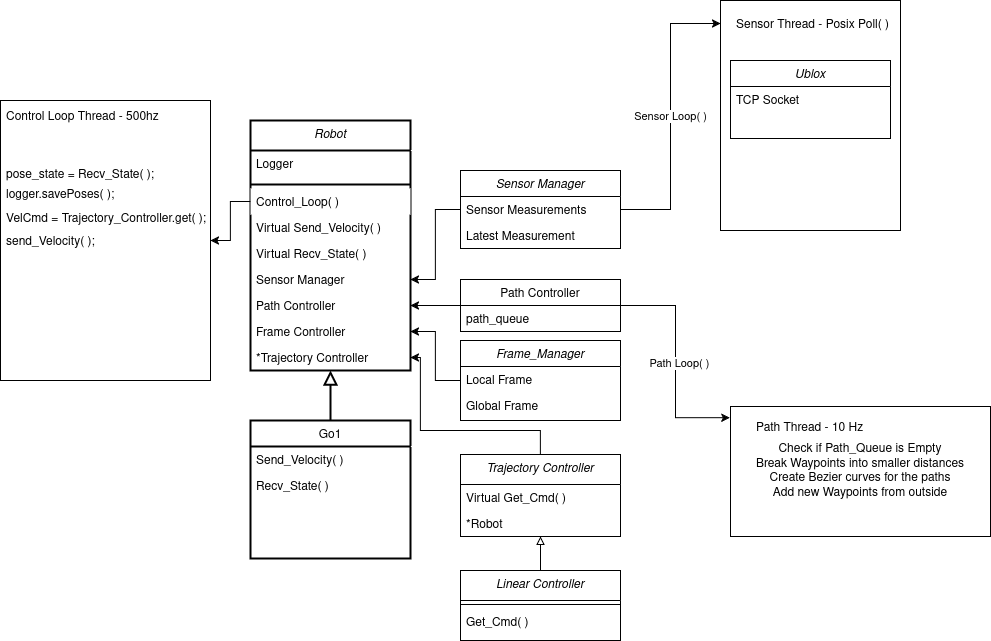

The diagram above was exported from draw.io. Its source (the exported page's mxGraphModel, read from the mxfile embedded in the PNG):
<mxGraphModel dx="1268" dy="814" grid="1" gridSize="10" guides="1" tooltips="1" connect="1" arrows="1" fold="1" page="1" pageScale="1" pageWidth="1169" pageHeight="827" background="light-dark(#FFFFFF,#121212)" math="0" shadow="0">
  <root>
    <mxCell id="WIyWlLk6GJQsqaUBKTNV-0" />
    <mxCell id="WIyWlLk6GJQsqaUBKTNV-1" parent="WIyWlLk6GJQsqaUBKTNV-0" />
    <mxCell id="lwEWgRQOUTGoZcvh8p_j-24" value="" style="rounded=0;whiteSpace=wrap;html=1;" vertex="1" parent="WIyWlLk6GJQsqaUBKTNV-1">
      <mxGeometry x="140" y="180" width="210" height="280" as="geometry" />
    </mxCell>
    <mxCell id="lwEWgRQOUTGoZcvh8p_j-15" value="&lt;div&gt;Check if Path_Queue is Empty&lt;/div&gt;&lt;div&gt;Break Waypoints into smaller distances&lt;/div&gt;&lt;div&gt;Create Bezier curves for the paths&lt;/div&gt;&lt;div&gt;Add new Waypoints from outside&lt;/div&gt;" style="rounded=0;whiteSpace=wrap;html=1;" vertex="1" parent="WIyWlLk6GJQsqaUBKTNV-1">
      <mxGeometry x="870" y="486" width="260" height="130" as="geometry" />
    </mxCell>
    <mxCell id="lwEWgRQOUTGoZcvh8p_j-8" value="" style="rounded=0;whiteSpace=wrap;html=1;" vertex="1" parent="WIyWlLk6GJQsqaUBKTNV-1">
      <mxGeometry x="860" y="80" width="180" height="230" as="geometry" />
    </mxCell>
    <mxCell id="zkfFHV4jXpPFQw0GAbJ--0" value="Robot" style="swimlane;fontStyle=2;align=center;verticalAlign=top;childLayout=stackLayout;horizontal=1;startSize=30;horizontalStack=0;resizeParent=1;resizeLast=0;collapsible=1;marginBottom=0;rounded=0;shadow=0;strokeWidth=2;" parent="WIyWlLk6GJQsqaUBKTNV-1" vertex="1">
      <mxGeometry x="390" y="200" width="160" height="250" as="geometry">
        <mxRectangle x="230" y="140" width="160" height="26" as="alternateBounds" />
      </mxGeometry>
    </mxCell>
    <mxCell id="lwEWgRQOUTGoZcvh8p_j-22" value="Logger" style="text;align=left;verticalAlign=top;spacingLeft=4;spacingRight=4;overflow=hidden;rotatable=0;points=[[0,0.5],[1,0.5]];portConstraint=eastwest;rounded=0;shadow=0;html=0;strokeWidth=2;" vertex="1" parent="zkfFHV4jXpPFQw0GAbJ--0">
      <mxGeometry y="30" width="160" height="30" as="geometry" />
    </mxCell>
    <mxCell id="zkfFHV4jXpPFQw0GAbJ--4" value="" style="line;html=1;strokeWidth=2;align=left;verticalAlign=middle;spacingTop=-1;spacingLeft=3;spacingRight=3;rotatable=0;labelPosition=right;points=[];portConstraint=eastwest;" parent="zkfFHV4jXpPFQw0GAbJ--0" vertex="1">
      <mxGeometry y="60" width="160" height="8" as="geometry" />
    </mxCell>
    <mxCell id="zkfFHV4jXpPFQw0GAbJ--5" value="Control_Loop( )" style="text;align=left;verticalAlign=top;spacingLeft=4;spacingRight=4;overflow=hidden;rotatable=0;points=[[0,0.5],[1,0.5]];portConstraint=eastwest;strokeWidth=2;fillColor=default;" parent="zkfFHV4jXpPFQw0GAbJ--0" vertex="1">
      <mxGeometry y="68" width="160" height="26" as="geometry" />
    </mxCell>
    <mxCell id="lwEWgRQOUTGoZcvh8p_j-11" value="Virtual Send_Velocity( )" style="text;align=left;verticalAlign=top;spacingLeft=4;spacingRight=4;overflow=hidden;rotatable=0;points=[[0,0.5],[1,0.5]];portConstraint=eastwest;strokeWidth=2;" vertex="1" parent="zkfFHV4jXpPFQw0GAbJ--0">
      <mxGeometry y="94" width="160" height="26" as="geometry" />
    </mxCell>
    <mxCell id="lwEWgRQOUTGoZcvh8p_j-12" value="Virtual Recv_State( )" style="text;align=left;verticalAlign=top;spacingLeft=4;spacingRight=4;overflow=hidden;rotatable=0;points=[[0,0.5],[1,0.5]];portConstraint=eastwest;strokeWidth=2;" vertex="1" parent="zkfFHV4jXpPFQw0GAbJ--0">
      <mxGeometry y="120" width="160" height="26" as="geometry" />
    </mxCell>
    <mxCell id="lwEWgRQOUTGoZcvh8p_j-39" value="Sensor Manager" style="text;align=left;verticalAlign=top;spacingLeft=4;spacingRight=4;overflow=hidden;rotatable=0;points=[[0,0.5],[1,0.5]];portConstraint=eastwest;strokeWidth=2;" vertex="1" parent="zkfFHV4jXpPFQw0GAbJ--0">
      <mxGeometry y="146" width="160" height="26" as="geometry" />
    </mxCell>
    <mxCell id="lwEWgRQOUTGoZcvh8p_j-38" value="Path Controller" style="text;align=left;verticalAlign=top;spacingLeft=4;spacingRight=4;overflow=hidden;rotatable=0;points=[[0,0.5],[1,0.5]];portConstraint=eastwest;strokeWidth=2;" vertex="1" parent="zkfFHV4jXpPFQw0GAbJ--0">
      <mxGeometry y="172" width="160" height="26" as="geometry" />
    </mxCell>
    <mxCell id="lwEWgRQOUTGoZcvh8p_j-40" value="Frame Controller" style="text;align=left;verticalAlign=top;spacingLeft=4;spacingRight=4;overflow=hidden;rotatable=0;points=[[0,0.5],[1,0.5]];portConstraint=eastwest;strokeWidth=2;" vertex="1" parent="zkfFHV4jXpPFQw0GAbJ--0">
      <mxGeometry y="198" width="160" height="26" as="geometry" />
    </mxCell>
    <mxCell id="lwEWgRQOUTGoZcvh8p_j-41" value="*Trajectory Controller" style="text;align=left;verticalAlign=top;spacingLeft=4;spacingRight=4;overflow=hidden;rotatable=0;points=[[0,0.5],[1,0.5]];portConstraint=eastwest;strokeWidth=2;" vertex="1" parent="zkfFHV4jXpPFQw0GAbJ--0">
      <mxGeometry y="224" width="160" height="26" as="geometry" />
    </mxCell>
    <mxCell id="zkfFHV4jXpPFQw0GAbJ--6" value="Go1" style="swimlane;fontStyle=0;align=center;verticalAlign=top;childLayout=stackLayout;horizontal=1;startSize=26;horizontalStack=0;resizeParent=1;resizeLast=0;collapsible=1;marginBottom=0;rounded=0;shadow=0;strokeWidth=2;" parent="WIyWlLk6GJQsqaUBKTNV-1" vertex="1">
      <mxGeometry x="390" y="500" width="160" height="138" as="geometry">
        <mxRectangle x="130" y="380" width="160" height="26" as="alternateBounds" />
      </mxGeometry>
    </mxCell>
    <mxCell id="lwEWgRQOUTGoZcvh8p_j-13" value="Send_Velocity( )" style="text;align=left;verticalAlign=top;spacingLeft=4;spacingRight=4;overflow=hidden;rotatable=0;points=[[0,0.5],[1,0.5]];portConstraint=eastwest;strokeWidth=2;" vertex="1" parent="zkfFHV4jXpPFQw0GAbJ--6">
      <mxGeometry y="26" width="160" height="26" as="geometry" />
    </mxCell>
    <mxCell id="lwEWgRQOUTGoZcvh8p_j-14" value="Recv_State( )" style="text;align=left;verticalAlign=top;spacingLeft=4;spacingRight=4;overflow=hidden;rotatable=0;points=[[0,0.5],[1,0.5]];portConstraint=eastwest;strokeWidth=2;" vertex="1" parent="zkfFHV4jXpPFQw0GAbJ--6">
      <mxGeometry y="52" width="160" height="26" as="geometry" />
    </mxCell>
    <mxCell id="zkfFHV4jXpPFQw0GAbJ--12" value="" style="endArrow=block;endSize=10;endFill=0;shadow=0;strokeWidth=2;rounded=0;curved=0;edgeStyle=elbowEdgeStyle;elbow=vertical;" parent="WIyWlLk6GJQsqaUBKTNV-1" source="zkfFHV4jXpPFQw0GAbJ--6" target="zkfFHV4jXpPFQw0GAbJ--0" edge="1">
      <mxGeometry width="160" relative="1" as="geometry">
        <mxPoint x="370" y="283" as="sourcePoint" />
        <mxPoint x="370" y="283" as="targetPoint" />
      </mxGeometry>
    </mxCell>
    <mxCell id="lwEWgRQOUTGoZcvh8p_j-45" style="edgeStyle=orthogonalEdgeStyle;rounded=0;orthogonalLoop=1;jettySize=auto;html=1;" edge="1" parent="WIyWlLk6GJQsqaUBKTNV-1" source="zkfFHV4jXpPFQw0GAbJ--17" target="lwEWgRQOUTGoZcvh8p_j-38">
      <mxGeometry relative="1" as="geometry" />
    </mxCell>
    <mxCell id="zkfFHV4jXpPFQw0GAbJ--17" value="Path Controller&#10;" style="swimlane;fontStyle=0;align=center;verticalAlign=top;childLayout=stackLayout;horizontal=1;startSize=26;horizontalStack=0;resizeParent=1;resizeLast=0;collapsible=1;marginBottom=0;rounded=0;shadow=0;strokeWidth=1;" parent="WIyWlLk6GJQsqaUBKTNV-1" vertex="1">
      <mxGeometry x="600" y="359" width="160" height="52" as="geometry">
        <mxRectangle x="550" y="140" width="160" height="26" as="alternateBounds" />
      </mxGeometry>
    </mxCell>
    <mxCell id="lwEWgRQOUTGoZcvh8p_j-53" value="path_queue" style="text;align=left;verticalAlign=top;spacingLeft=4;spacingRight=4;overflow=hidden;rotatable=0;points=[[0,0.5],[1,0.5]];portConstraint=eastwest;" vertex="1" parent="zkfFHV4jXpPFQw0GAbJ--17">
      <mxGeometry y="26" width="160" height="26" as="geometry" />
    </mxCell>
    <mxCell id="lwEWgRQOUTGoZcvh8p_j-0" value="Sensor Manager" style="swimlane;fontStyle=2;align=center;verticalAlign=top;childLayout=stackLayout;horizontal=1;startSize=26;horizontalStack=0;resizeParent=1;resizeLast=0;collapsible=1;marginBottom=0;rounded=0;shadow=0;strokeWidth=1;fillColor=none;" vertex="1" parent="WIyWlLk6GJQsqaUBKTNV-1">
      <mxGeometry x="600" y="250" width="160" height="78" as="geometry">
        <mxRectangle x="230" y="140" width="160" height="26" as="alternateBounds" />
      </mxGeometry>
    </mxCell>
    <mxCell id="lwEWgRQOUTGoZcvh8p_j-54" value="Sensor Measurements" style="text;align=left;verticalAlign=top;spacingLeft=4;spacingRight=4;overflow=hidden;rotatable=0;points=[[0,0.5],[1,0.5]];portConstraint=eastwest;" vertex="1" parent="lwEWgRQOUTGoZcvh8p_j-0">
      <mxGeometry y="26" width="160" height="26" as="geometry" />
    </mxCell>
    <mxCell id="lwEWgRQOUTGoZcvh8p_j-55" value="Latest Measurement" style="text;align=left;verticalAlign=top;spacingLeft=4;spacingRight=4;overflow=hidden;rotatable=0;points=[[0,0.5],[1,0.5]];portConstraint=eastwest;" vertex="1" parent="lwEWgRQOUTGoZcvh8p_j-0">
      <mxGeometry y="52" width="160" height="26" as="geometry" />
    </mxCell>
    <mxCell id="lwEWgRQOUTGoZcvh8p_j-6" value="Ublox" style="swimlane;fontStyle=2;align=center;verticalAlign=top;childLayout=stackLayout;horizontal=1;startSize=26;horizontalStack=0;resizeParent=1;resizeLast=0;collapsible=1;marginBottom=0;rounded=0;shadow=0;strokeWidth=1;" vertex="1" parent="WIyWlLk6GJQsqaUBKTNV-1">
      <mxGeometry x="870" y="140" width="160" height="78" as="geometry">
        <mxRectangle x="230" y="140" width="160" height="26" as="alternateBounds" />
      </mxGeometry>
    </mxCell>
    <mxCell id="lwEWgRQOUTGoZcvh8p_j-7" value="TCP Socket" style="text;align=left;verticalAlign=top;spacingLeft=4;spacingRight=4;overflow=hidden;rotatable=0;points=[[0,0.5],[1,0.5]];portConstraint=eastwest;rounded=0;shadow=0;html=0;" vertex="1" parent="lwEWgRQOUTGoZcvh8p_j-6">
      <mxGeometry y="26" width="160" height="26" as="geometry" />
    </mxCell>
    <mxCell id="lwEWgRQOUTGoZcvh8p_j-10" value="Sensor Thread - Posix Poll( )" style="text;align=left;verticalAlign=top;spacingLeft=4;spacingRight=4;overflow=hidden;rotatable=0;points=[[0,0.5],[1,0.5]];portConstraint=eastwest;rounded=0;shadow=0;html=0;" vertex="1" parent="WIyWlLk6GJQsqaUBKTNV-1">
      <mxGeometry x="870" y="90" width="170" height="26" as="geometry" />
    </mxCell>
    <mxCell id="lwEWgRQOUTGoZcvh8p_j-16" value="Path Thread - 10 Hz" style="text;align=left;verticalAlign=top;spacingLeft=4;spacingRight=4;overflow=hidden;rotatable=0;points=[[0,0.5],[1,0.5]];portConstraint=eastwest;rounded=0;shadow=0;html=0;" vertex="1" parent="WIyWlLk6GJQsqaUBKTNV-1">
      <mxGeometry x="890" y="493" width="160" height="26" as="geometry" />
    </mxCell>
    <mxCell id="lwEWgRQOUTGoZcvh8p_j-59" style="edgeStyle=orthogonalEdgeStyle;rounded=0;orthogonalLoop=1;jettySize=auto;html=1;entryX=1;entryY=0.5;entryDx=0;entryDy=0;" edge="1" parent="WIyWlLk6GJQsqaUBKTNV-1" source="lwEWgRQOUTGoZcvh8p_j-17" target="lwEWgRQOUTGoZcvh8p_j-40">
      <mxGeometry relative="1" as="geometry" />
    </mxCell>
    <mxCell id="lwEWgRQOUTGoZcvh8p_j-17" value="Frame_Manager" style="swimlane;fontStyle=2;align=center;verticalAlign=top;childLayout=stackLayout;horizontal=1;startSize=26;horizontalStack=0;resizeParent=1;resizeLast=0;collapsible=1;marginBottom=0;rounded=0;shadow=0;strokeWidth=1;" vertex="1" parent="WIyWlLk6GJQsqaUBKTNV-1">
      <mxGeometry x="600" y="420" width="160" height="80" as="geometry">
        <mxRectangle x="230" y="140" width="160" height="26" as="alternateBounds" />
      </mxGeometry>
    </mxCell>
    <mxCell id="lwEWgRQOUTGoZcvh8p_j-57" value="Local Frame" style="text;align=left;verticalAlign=top;spacingLeft=4;spacingRight=4;overflow=hidden;rotatable=0;points=[[0,0.5],[1,0.5]];portConstraint=eastwest;" vertex="1" parent="lwEWgRQOUTGoZcvh8p_j-17">
      <mxGeometry y="26" width="160" height="26" as="geometry" />
    </mxCell>
    <mxCell id="lwEWgRQOUTGoZcvh8p_j-58" value="Global Frame" style="text;align=left;verticalAlign=top;spacingLeft=4;spacingRight=4;overflow=hidden;rotatable=0;points=[[0,0.5],[1,0.5]];portConstraint=eastwest;" vertex="1" parent="lwEWgRQOUTGoZcvh8p_j-17">
      <mxGeometry y="52" width="160" height="26" as="geometry" />
    </mxCell>
    <mxCell id="lwEWgRQOUTGoZcvh8p_j-25" value="Control Loop Thread - 500hz" style="text;align=left;verticalAlign=top;spacingLeft=4;spacingRight=4;overflow=hidden;rotatable=0;points=[[0,0.5],[1,0.5]];portConstraint=eastwest;rounded=0;shadow=0;html=0;" vertex="1" parent="WIyWlLk6GJQsqaUBKTNV-1">
      <mxGeometry x="140" y="182" width="180" height="28" as="geometry" />
    </mxCell>
    <mxCell id="lwEWgRQOUTGoZcvh8p_j-64" style="edgeStyle=orthogonalEdgeStyle;rounded=0;orthogonalLoop=1;jettySize=auto;html=1;entryX=1;entryY=0.5;entryDx=0;entryDy=0;" edge="1" parent="WIyWlLk6GJQsqaUBKTNV-1" source="lwEWgRQOUTGoZcvh8p_j-26" target="lwEWgRQOUTGoZcvh8p_j-41">
      <mxGeometry relative="1" as="geometry">
        <Array as="points">
          <mxPoint x="680" y="510" />
          <mxPoint x="560" y="510" />
          <mxPoint x="560" y="437" />
        </Array>
      </mxGeometry>
    </mxCell>
    <mxCell id="lwEWgRQOUTGoZcvh8p_j-26" value="Trajectory Controller" style="swimlane;fontStyle=2;align=center;verticalAlign=top;childLayout=stackLayout;horizontal=1;startSize=30;horizontalStack=0;resizeParent=1;resizeLast=0;collapsible=1;marginBottom=0;rounded=0;shadow=0;strokeWidth=1;" vertex="1" parent="WIyWlLk6GJQsqaUBKTNV-1">
      <mxGeometry x="600" y="534" width="160" height="82" as="geometry">
        <mxRectangle x="230" y="140" width="160" height="26" as="alternateBounds" />
      </mxGeometry>
    </mxCell>
    <mxCell id="lwEWgRQOUTGoZcvh8p_j-60" value="Virtual Get_Cmd( )" style="text;align=left;verticalAlign=top;spacingLeft=4;spacingRight=4;overflow=hidden;rotatable=0;points=[[0,0.5],[1,0.5]];portConstraint=eastwest;" vertex="1" parent="lwEWgRQOUTGoZcvh8p_j-26">
      <mxGeometry y="30" width="160" height="26" as="geometry" />
    </mxCell>
    <mxCell id="lwEWgRQOUTGoZcvh8p_j-63" value="*Robot" style="text;align=left;verticalAlign=top;spacingLeft=4;spacingRight=4;overflow=hidden;rotatable=0;points=[[0,0.5],[1,0.5]];portConstraint=eastwest;" vertex="1" parent="lwEWgRQOUTGoZcvh8p_j-26">
      <mxGeometry y="56" width="160" height="26" as="geometry" />
    </mxCell>
    <mxCell id="lwEWgRQOUTGoZcvh8p_j-35" style="edgeStyle=orthogonalEdgeStyle;rounded=0;orthogonalLoop=1;jettySize=auto;html=1;entryX=0.5;entryY=1;entryDx=0;entryDy=0;endArrow=block;endFill=0;" edge="1" parent="WIyWlLk6GJQsqaUBKTNV-1" source="lwEWgRQOUTGoZcvh8p_j-32" target="lwEWgRQOUTGoZcvh8p_j-26">
      <mxGeometry relative="1" as="geometry" />
    </mxCell>
    <mxCell id="lwEWgRQOUTGoZcvh8p_j-32" value="Linear Controller" style="swimlane;fontStyle=2;align=center;verticalAlign=top;childLayout=stackLayout;horizontal=1;startSize=30;horizontalStack=0;resizeParent=1;resizeLast=0;collapsible=1;marginBottom=0;rounded=0;shadow=0;strokeWidth=1;" vertex="1" parent="WIyWlLk6GJQsqaUBKTNV-1">
      <mxGeometry x="600" y="650" width="160" height="70" as="geometry">
        <mxRectangle x="230" y="140" width="160" height="26" as="alternateBounds" />
      </mxGeometry>
    </mxCell>
    <mxCell id="lwEWgRQOUTGoZcvh8p_j-33" value="" style="line;html=1;strokeWidth=1;align=left;verticalAlign=middle;spacingTop=-1;spacingLeft=3;spacingRight=3;rotatable=0;labelPosition=right;points=[];portConstraint=eastwest;" vertex="1" parent="lwEWgRQOUTGoZcvh8p_j-32">
      <mxGeometry y="30" width="160" height="8" as="geometry" />
    </mxCell>
    <mxCell id="lwEWgRQOUTGoZcvh8p_j-36" value="Get_Cmd( ) " style="text;align=left;verticalAlign=top;spacingLeft=4;spacingRight=4;overflow=hidden;rotatable=0;points=[[0,0.5],[1,0.5]];portConstraint=eastwest;" vertex="1" parent="lwEWgRQOUTGoZcvh8p_j-32">
      <mxGeometry y="38" width="160" height="26" as="geometry" />
    </mxCell>
    <mxCell id="lwEWgRQOUTGoZcvh8p_j-49" style="edgeStyle=orthogonalEdgeStyle;rounded=0;orthogonalLoop=1;jettySize=auto;html=1;entryX=0;entryY=0.1;entryDx=0;entryDy=0;entryPerimeter=0;" edge="1" parent="WIyWlLk6GJQsqaUBKTNV-1" source="lwEWgRQOUTGoZcvh8p_j-0" target="lwEWgRQOUTGoZcvh8p_j-8">
      <mxGeometry relative="1" as="geometry" />
    </mxCell>
    <mxCell id="lwEWgRQOUTGoZcvh8p_j-50" value="Sensor Loop( )" style="edgeLabel;html=1;align=center;verticalAlign=middle;resizable=0;points=[];" vertex="1" connectable="0" parent="lwEWgRQOUTGoZcvh8p_j-49">
      <mxGeometry x="0.0105" y="1" relative="1" as="geometry">
        <mxPoint y="1" as="offset" />
      </mxGeometry>
    </mxCell>
    <mxCell id="lwEWgRQOUTGoZcvh8p_j-51" style="edgeStyle=orthogonalEdgeStyle;rounded=0;orthogonalLoop=1;jettySize=auto;html=1;entryX=-0.002;entryY=0.086;entryDx=0;entryDy=0;entryPerimeter=0;" edge="1" parent="WIyWlLk6GJQsqaUBKTNV-1" source="zkfFHV4jXpPFQw0GAbJ--17" target="lwEWgRQOUTGoZcvh8p_j-15">
      <mxGeometry relative="1" as="geometry" />
    </mxCell>
    <mxCell id="lwEWgRQOUTGoZcvh8p_j-52" value="&lt;div&gt;Path Loop( )&lt;/div&gt;" style="edgeLabel;html=1;align=center;verticalAlign=middle;resizable=0;points=[];" vertex="1" connectable="0" parent="lwEWgRQOUTGoZcvh8p_j-51">
      <mxGeometry x="0.0146" y="3" relative="1" as="geometry">
        <mxPoint as="offset" />
      </mxGeometry>
    </mxCell>
    <mxCell id="lwEWgRQOUTGoZcvh8p_j-56" style="edgeStyle=orthogonalEdgeStyle;rounded=0;orthogonalLoop=1;jettySize=auto;html=1;entryX=1;entryY=0.5;entryDx=0;entryDy=0;" edge="1" parent="WIyWlLk6GJQsqaUBKTNV-1" source="lwEWgRQOUTGoZcvh8p_j-54" target="lwEWgRQOUTGoZcvh8p_j-39">
      <mxGeometry relative="1" as="geometry" />
    </mxCell>
    <mxCell id="lwEWgRQOUTGoZcvh8p_j-66" style="edgeStyle=orthogonalEdgeStyle;rounded=0;orthogonalLoop=1;jettySize=auto;html=1;" edge="1" parent="WIyWlLk6GJQsqaUBKTNV-1" source="zkfFHV4jXpPFQw0GAbJ--5" target="lwEWgRQOUTGoZcvh8p_j-24">
      <mxGeometry relative="1" as="geometry" />
    </mxCell>
    <mxCell id="lwEWgRQOUTGoZcvh8p_j-67" value="pose_state = Recv_State( );" style="text;align=left;verticalAlign=top;spacingLeft=4;spacingRight=4;overflow=hidden;rotatable=0;points=[[0,0.5],[1,0.5]];portConstraint=eastwest;" vertex="1" parent="WIyWlLk6GJQsqaUBKTNV-1">
      <mxGeometry x="140" y="240" width="160" height="26" as="geometry" />
    </mxCell>
    <mxCell id="lwEWgRQOUTGoZcvh8p_j-68" value="logger.savePoses( );" style="text;align=left;verticalAlign=top;spacingLeft=4;spacingRight=4;overflow=hidden;rotatable=0;points=[[0,0.5],[1,0.5]];portConstraint=eastwest;" vertex="1" parent="WIyWlLk6GJQsqaUBKTNV-1">
      <mxGeometry x="140" y="260" width="160" height="26" as="geometry" />
    </mxCell>
    <mxCell id="lwEWgRQOUTGoZcvh8p_j-69" value="VelCmd = Trajectory_Controller.get( );" style="text;align=left;verticalAlign=top;spacingLeft=4;spacingRight=4;overflow=hidden;rotatable=0;points=[[0,0.5],[1,0.5]];portConstraint=eastwest;" vertex="1" parent="WIyWlLk6GJQsqaUBKTNV-1">
      <mxGeometry x="140" y="284" width="220" height="26" as="geometry" />
    </mxCell>
    <mxCell id="lwEWgRQOUTGoZcvh8p_j-70" value="send_Velocity( );" style="text;align=left;verticalAlign=top;spacingLeft=4;spacingRight=4;overflow=hidden;rotatable=0;points=[[0,0.5],[1,0.5]];portConstraint=eastwest;" vertex="1" parent="WIyWlLk6GJQsqaUBKTNV-1">
      <mxGeometry x="140" y="307" width="160" height="26" as="geometry" />
    </mxCell>
  </root>
</mxGraphModel>